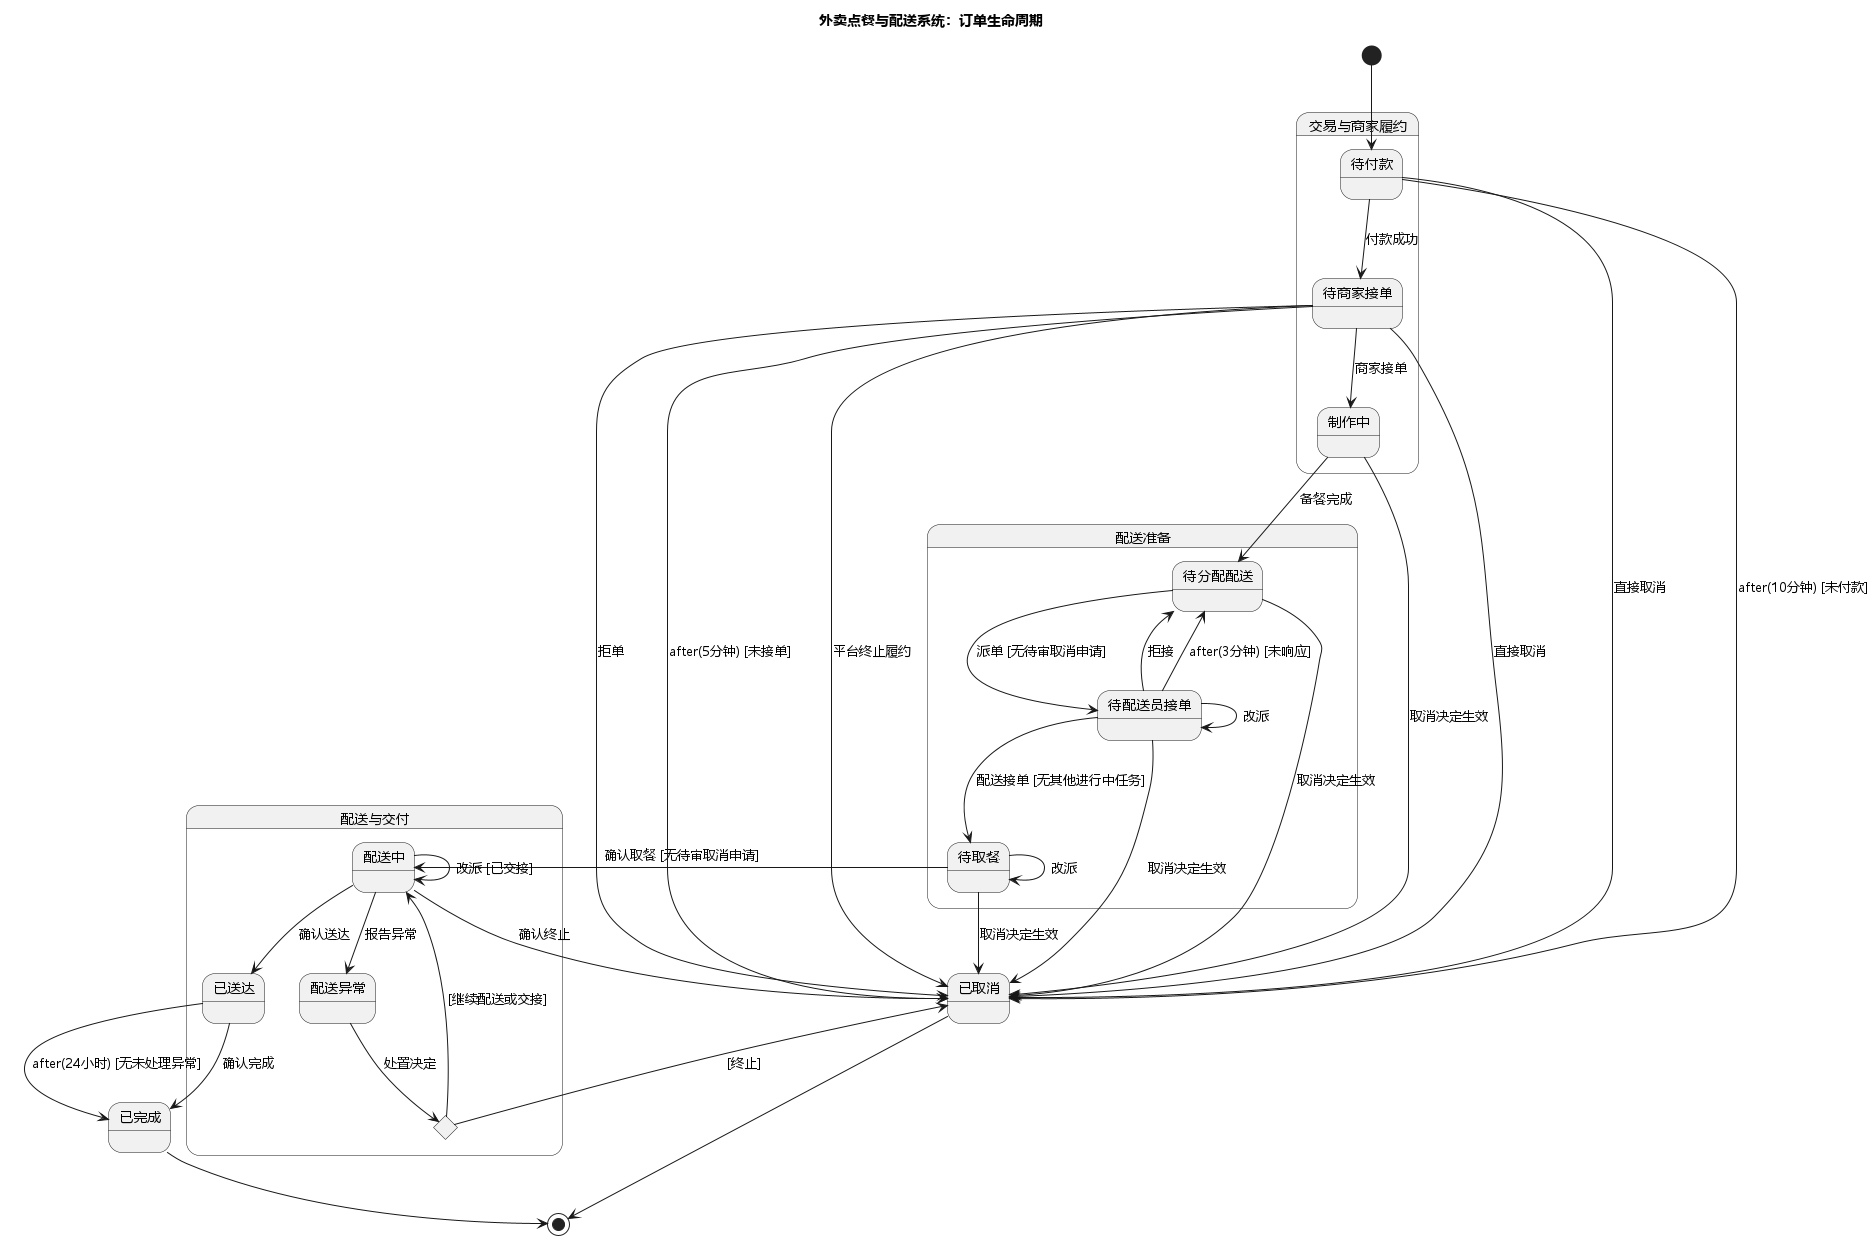

The diagram above was rendered by PlantUML. Its source (embedded in the PNG):
@startuml
title 外卖点餐与配送系统：订单生命周期
skinparam defaultFontName Microsoft YaHei

state "交易与商家履约" as TradeStage {
  state "待付款" as PendingPayment
  state "待商家接单" as AwaitingMerchant
  state "制作中" as Preparing
}
state "配送准备" as PreparationStage {
  state "待分配配送" as AwaitingAssignment
  state "待配送员接单" as AwaitingCourier
  state "待取餐" as AwaitingPickup
}
state "配送与交付" as DeliveryStage {
  state "配送中" as Delivering
  state "配送异常" as DeliveryException
  state "已送达" as Delivered
  state ExceptionDecision <<choice>>
}
state "已完成" as Completed
state "已取消" as Cancelled

' 订单状态取值为三个分组内的业务状态以及已完成、已取消；分组和分支不作为取值。
[*] --> PendingPayment
PendingPayment --> AwaitingMerchant : 付款成功
AwaitingMerchant --> Preparing : 商家接单
Preparing --> AwaitingAssignment : 备餐完成
AwaitingAssignment --> AwaitingCourier : 派单 [无待审取消申请]
AwaitingCourier --> AwaitingPickup : 配送接单 [无其他进行中任务]
AwaitingPickup --> Delivering : 确认取餐 [无待审取消申请]
Delivering --> Delivered : 确认送达
Delivered --> Completed : 确认完成
Delivered --> Completed : after(24小时) [无未处理异常]

PendingPayment --> Cancelled : 直接取消
PendingPayment --> Cancelled : after(10分钟) [未付款]
AwaitingMerchant --> Cancelled : 直接取消
AwaitingMerchant --> Cancelled : 拒单
AwaitingMerchant --> Cancelled : after(5分钟) [未接单]
AwaitingMerchant --> Cancelled : 平台终止履约
Preparing --> Cancelled : 取消决定生效
AwaitingAssignment --> Cancelled : 取消决定生效
AwaitingCourier --> Cancelled : 取消决定生效
AwaitingPickup --> Cancelled : 取消决定生效

AwaitingCourier --> AwaitingAssignment : 拒接
AwaitingCourier --> AwaitingAssignment : after(3分钟) [未响应]
AwaitingCourier --> AwaitingCourier : 改派
AwaitingPickup --> AwaitingPickup : 改派
Delivering --> Delivering : 改派 [已交接]
Delivering --> DeliveryException : 报告异常
Delivering --> Cancelled : 确认终止
DeliveryException --> ExceptionDecision : 处置决定
ExceptionDecision --> Delivering : [继续配送或交接]
ExceptionDecision --> Cancelled : [终止]

Completed --> [*]
Cancelled --> [*]
@enduml